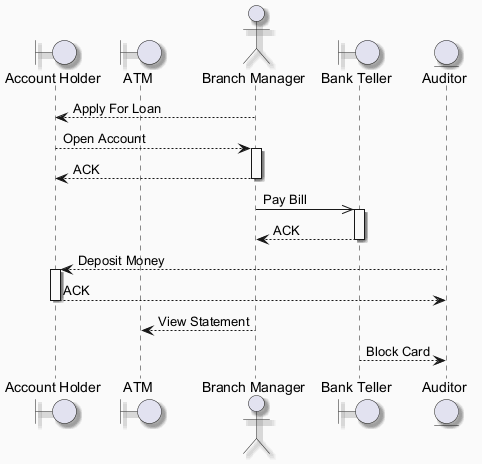

The diagram above was rendered by PlantUML. Its source (embedded in the PNG):
@startuml
skinparam backgroundColor #FAFAFA
skinparam classBackgroundColor #FFF3E0
skinparam classBorderColor #E65100
skinparam shadowing true
boundary "Account Holder" as AH
boundary "ATM" as A
actor "Branch Manager" as BM
boundary "Bank Teller" as BT
entity "Auditor" as A2
BM --> AH : Apply For Loan
AH --> BM : Open Account
activate BM
BM --> AH : ACK
deactivate BM
BM ->> BT : Pay Bill
activate BT
BT --> BM : ACK
deactivate BT
A2 --> AH : Deposit Money
activate AH
AH --> A2 : ACK
deactivate AH
BM --> A : View Statement
BT --> A2 : Block Card
@enduml